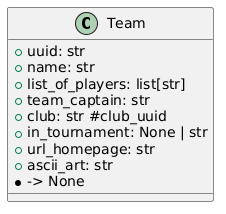

The diagram above was rendered by PlantUML. Its source (embedded in the PNG):
@startuml
class Team{
 + uuid: str
 + name: str
 + list_of_players: list[str]
 + team_captain: str
 + club: str #club_uuid
 + in_tournament: None | str
 + url_homepage: str
 + ascii_art: str
 * -> None
}
@enduml